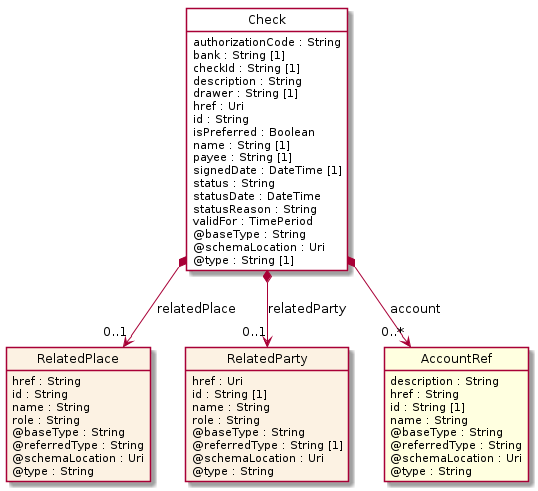

The diagram above was rendered by PlantUML. Its source (embedded in the PNG):
@startuml
hide circle
hide methods
hide stereotype
show <<Enumeration>> stereotype
skinparam class {
   BackgroundColor<<Enumeration>> #E6F5F7
   BackgroundColor<<Ref>> #FFFFE0
   BackgroundColor<<Pivot>> #FFFFFFF
   BackgroundColor<<SimpleType>> #E2F0DA
   BackgroundColor #FCF2E3
}

class Check <<Pivot>> {
    authorizationCode : String
    bank : String [1]
    checkId : String [1]
    description : String
    drawer : String [1]
    href : Uri
    id : String
    isPreferred : Boolean
    name : String [1]
    payee : String [1]
    signedDate : DateTime [1]
    status : String
    statusDate : DateTime
    statusReason : String
    validFor : TimePeriod
    @baseType : String
    @schemaLocation : Uri
    @type : String [1]
}

class RelatedPlace  {
    href : String
    id : String
    name : String
    role : String
    @baseType : String
    @referredType : String
    @schemaLocation : Uri
    @type : String
}

class RelatedParty  {
    href : Uri
    id : String [1]
    name : String
    role : String
    @baseType : String
    @referredType : String [1]
    @schemaLocation : Uri
    @type : String
}

class AccountRef  <<Ref>> {
    description : String
    href : String
    id : String [1]
    name : String
    @baseType : String
    @referredType : String
    @schemaLocation : Uri
    @type : String
}

Check *-->  "0..1" RelatedParty : relatedParty

Check *-->  "0..*" AccountRef : account

Check *-->  "0..1" RelatedPlace : relatedPlace

@enduml